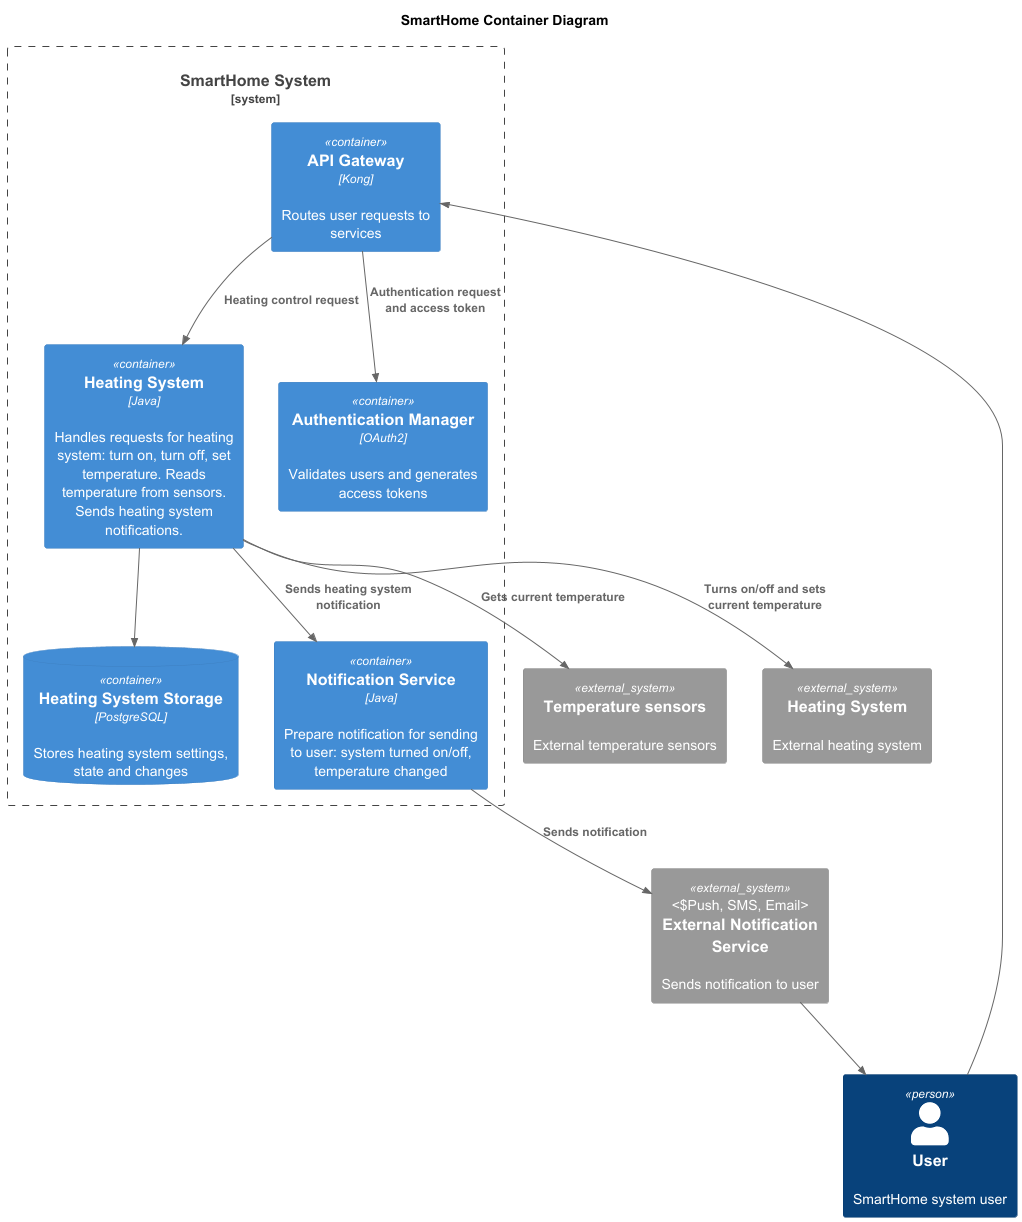

The diagram above was rendered by PlantUML. Its source (embedded in the PNG):
@startuml
title SmartHome Container Diagram

top to bottom direction

!includeurl https://raw.githubusercontent.com/RicardoNiepel/C4-PlantUML/master/C4_Component.puml

Person(user, "User", "SmartHome system user")

System_Boundary("SmartHome", "SmartHome System") {
    Container(ApiGateway, "API Gateway", "Kong", "Routes user requests to services")

    Container(HeatingSystem, "Heating System", "Java", "Handles requests for heating system: turn on, turn off, set temperature. Reads temperature from sensors. Sends heating system notifications.")
    ContainerDb(HeatingDatabase, "Heating System Storage", "PostgreSQL", "Stores heating system settings, state and changes")

    Container(Auth, "Authentication Manager", "OAuth2", "Validates users and generates access tokens")

    Container(NotificationService, "Notification Service", "Java", "Prepare notification for sending to user: system turned on/off, temperature changed")
}

System_Ext(temp_sensors, "Temperature sensors", "External temperature sensors")
System_Ext(heating_system, "Heating System", "External heating system")
System_Ext(ExtNotificationService, "External Notification Service", "Sends notification to user", "Push, SMS, Email")

Rel(user, ApiGateway,)
Rel(ApiGateway, HeatingSystem, "Heating control request")
Rel(ApiGateway, Auth, "Authentication request and access token")

Rel(HeatingSystem, HeatingDatabase,)
Rel(HeatingSystem,temp_sensors,"Gets current temperature")
Rel(HeatingSystem,heating_system,"Turns on/off and sets current temperature")
Rel(HeatingSystem, NotificationService, "Sends heating system notification")

Rel(NotificationService, ExtNotificationService, "Sends notification")
Rel(ExtNotificationService, user,)

@enduml